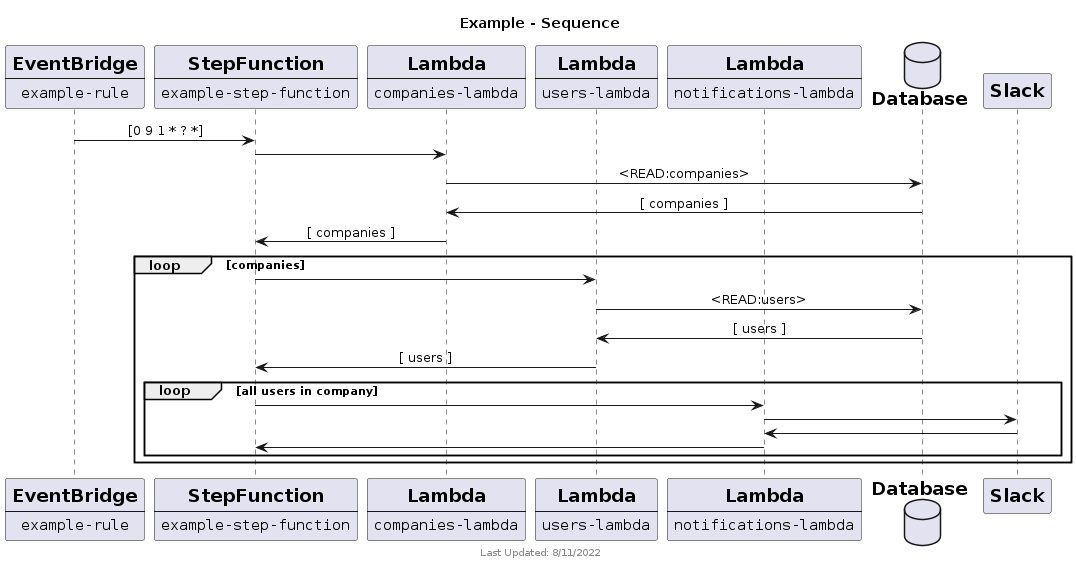

The diagram above was rendered by PlantUML. Its source (embedded in the PNG):
@startuml
!include http://host.docker.internal:8000/sequence_lib.puml

title "Example - Sequence"
footer Last Updated: 8/11/2022

EventBridge(EventBridge, "example-rule")
StepFunction(StepFunction, "example-step-function")
Lambda(CompaniesLambda, "companies-lambda")
Lambda(UsersLambda, "users-lambda")
Lambda(NotificationLambda, "notifications-lambda")
Database(Database)
Cloud(Slack, "Slack")

EventBridge -> StepFunction : [0 9 1 * ? *]

StepFunction -> CompaniesLambda
    CompaniesLambda -> Database : <READ:companies>
    CompaniesLambda <- Database : [ companies ]
StepFunction <- CompaniesLambda : [ companies ]

loop companies
    StepFunction -> UsersLambda
        UsersLambda -> Database : <READ:users>
        UsersLambda <- Database : [ users ]
    StepFunction <- UsersLambda : [ users ]

    loop all users in company
        StepFunction -> NotificationLambda
            NotificationLambda -> Slack
            NotificationLambda <- Slack
        StepFunction <- NotificationLambda
    end
end

@enduml